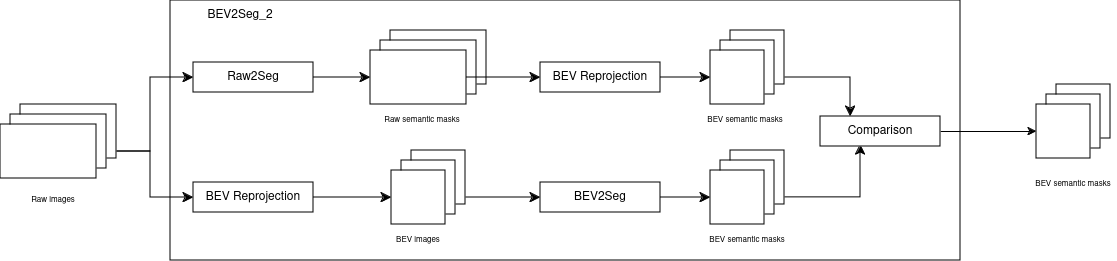

The diagram above was exported from draw.io. Its source (the exported page's mxGraphModel, read from the mxfile embedded in the PNG):
<mxGraphModel dx="1426" dy="1869" grid="1" gridSize="10" guides="1" tooltips="1" connect="1" arrows="1" fold="1" page="1" pageScale="1" pageWidth="850" pageHeight="1100" background="#ffffff" math="0" shadow="0">
  <root>
    <mxCell id="0" />
    <mxCell id="1" parent="0" />
    <mxCell id="2" value="" style="group" connectable="0" vertex="1" parent="1">
      <mxGeometry x="1516" y="464" width="1116" height="260" as="geometry" />
    </mxCell>
    <mxCell id="3" value="" style="rounded=0;whiteSpace=wrap;html=1;" vertex="1" parent="2">
      <mxGeometry x="170" width="790" height="260" as="geometry" />
    </mxCell>
    <mxCell id="4" value="" style="edgeStyle=segmentEdgeStyle;endArrow=classic;html=1;curved=0;rounded=0;endSize=8;startSize=8;exitX=1;exitY=0.5;exitDx=0;exitDy=0;entryX=0.25;entryY=0;entryDx=0;entryDy=0;" edge="1" parent="2" source="23" target="37">
      <mxGeometry width="50" height="50" relative="1" as="geometry">
        <mxPoint x="500" y="140" as="sourcePoint" />
        <mxPoint x="550" y="90" as="targetPoint" />
        <Array as="points" />
      </mxGeometry>
    </mxCell>
    <mxCell id="5" value="" style="edgeStyle=segmentEdgeStyle;endArrow=classic;html=1;curved=0;rounded=0;endSize=8;startSize=8;exitX=1;exitY=0.5;exitDx=0;exitDy=0;" edge="1" parent="2" source="20">
      <mxGeometry width="50" height="50" relative="1" as="geometry">
        <mxPoint x="774" y="87" as="sourcePoint" />
        <mxPoint x="860" y="144" as="targetPoint" />
        <Array as="points" />
      </mxGeometry>
    </mxCell>
    <mxCell id="6" value="" style="edgeStyle=segmentEdgeStyle;endArrow=classic;html=1;curved=0;rounded=0;endSize=8;startSize=8;exitX=1;exitY=0.5;exitDx=0;exitDy=0;entryX=0;entryY=0.5;entryDx=0;entryDy=0;" edge="1" parent="2" source="17" target="25">
      <mxGeometry width="50" height="50" relative="1" as="geometry">
        <mxPoint x="323" y="207" as="sourcePoint" />
        <mxPoint x="401" y="207" as="targetPoint" />
        <Array as="points">
          <mxPoint x="490" y="197" />
          <mxPoint x="490" y="197" />
        </Array>
      </mxGeometry>
    </mxCell>
    <mxCell id="7" value="" style="edgeStyle=segmentEdgeStyle;endArrow=classic;html=1;curved=0;rounded=0;endSize=8;startSize=8;exitX=1;exitY=0.5;exitDx=0;exitDy=0;entryX=0;entryY=0.5;entryDx=0;entryDy=0;" edge="1" parent="2" source="11" target="24">
      <mxGeometry width="50" height="50" relative="1" as="geometry">
        <mxPoint x="500" y="140" as="sourcePoint" />
        <mxPoint x="550" y="90" as="targetPoint" />
        <Array as="points">
          <mxPoint x="150" y="151" />
          <mxPoint x="150" y="77" />
        </Array>
      </mxGeometry>
    </mxCell>
    <mxCell id="8" value="" style="edgeStyle=segmentEdgeStyle;endArrow=classic;html=1;curved=0;rounded=0;endSize=8;startSize=8;exitX=1;exitY=0.5;exitDx=0;exitDy=0;entryX=0;entryY=0.5;entryDx=0;entryDy=0;" edge="1" parent="2" source="11" target="26">
      <mxGeometry width="50" height="50" relative="1" as="geometry">
        <mxPoint x="106" y="161" as="sourcePoint" />
        <mxPoint x="203" y="87" as="targetPoint" />
        <Array as="points">
          <mxPoint x="150" y="151" />
          <mxPoint x="150" y="197" />
        </Array>
      </mxGeometry>
    </mxCell>
    <mxCell id="9" value="" style="rounded=0;whiteSpace=wrap;html=1;" vertex="1" parent="2">
      <mxGeometry x="20" y="104" width="96" height="54" as="geometry" />
    </mxCell>
    <mxCell id="10" value="" style="rounded=0;whiteSpace=wrap;html=1;" vertex="1" parent="2">
      <mxGeometry x="10" y="114" width="96" height="54" as="geometry" />
    </mxCell>
    <mxCell id="11" value="" style="rounded=0;whiteSpace=wrap;html=1;" vertex="1" parent="2">
      <mxGeometry y="124" width="96" height="54" as="geometry" />
    </mxCell>
    <mxCell id="12" value="" style="rounded=0;whiteSpace=wrap;html=1;" vertex="1" parent="2">
      <mxGeometry x="390" y="30" width="96" height="54" as="geometry" />
    </mxCell>
    <mxCell id="13" value="" style="rounded=0;whiteSpace=wrap;html=1;" vertex="1" parent="2">
      <mxGeometry x="380" y="40" width="96" height="54" as="geometry" />
    </mxCell>
    <mxCell id="14" value="" style="rounded=0;whiteSpace=wrap;html=1;" vertex="1" parent="2">
      <mxGeometry x="370" y="50" width="96" height="54" as="geometry" />
    </mxCell>
    <mxCell id="15" value="" style="rounded=0;whiteSpace=wrap;html=1;" vertex="1" parent="2">
      <mxGeometry x="411" y="150" width="54" height="54" as="geometry" />
    </mxCell>
    <mxCell id="16" value="" style="rounded=0;whiteSpace=wrap;html=1;" vertex="1" parent="2">
      <mxGeometry x="401" y="160" width="54" height="54" as="geometry" />
    </mxCell>
    <mxCell id="17" value="" style="rounded=0;whiteSpace=wrap;html=1;" vertex="1" parent="2">
      <mxGeometry x="391" y="170" width="54" height="54" as="geometry" />
    </mxCell>
    <mxCell id="18" value="" style="rounded=0;whiteSpace=wrap;html=1;" vertex="1" parent="2">
      <mxGeometry x="730" y="150" width="54" height="54" as="geometry" />
    </mxCell>
    <mxCell id="19" value="" style="rounded=0;whiteSpace=wrap;html=1;" vertex="1" parent="2">
      <mxGeometry x="720" y="160" width="54" height="54" as="geometry" />
    </mxCell>
    <mxCell id="20" value="" style="rounded=0;whiteSpace=wrap;html=1;" vertex="1" parent="2">
      <mxGeometry x="710" y="170" width="54" height="54" as="geometry" />
    </mxCell>
    <mxCell id="21" value="" style="rounded=0;whiteSpace=wrap;html=1;" vertex="1" parent="2">
      <mxGeometry x="730" y="30" width="54" height="54" as="geometry" />
    </mxCell>
    <mxCell id="22" value="" style="rounded=0;whiteSpace=wrap;html=1;" vertex="1" parent="2">
      <mxGeometry x="720" y="40" width="54" height="54" as="geometry" />
    </mxCell>
    <mxCell id="23" value="" style="rounded=0;whiteSpace=wrap;html=1;" vertex="1" parent="2">
      <mxGeometry x="710" y="50" width="54" height="54" as="geometry" />
    </mxCell>
    <mxCell id="24" value="Raw2Seg" style="rounded=0;whiteSpace=wrap;html=1;" vertex="1" parent="2">
      <mxGeometry x="193" y="62" width="120" height="30" as="geometry" />
    </mxCell>
    <mxCell id="25" value="BEV2Seg" style="rounded=0;whiteSpace=wrap;html=1;" vertex="1" parent="2">
      <mxGeometry x="540" y="182" width="120" height="30" as="geometry" />
    </mxCell>
    <mxCell id="26" value="BEV Reprojection" style="rounded=0;whiteSpace=wrap;html=1;" vertex="1" parent="2">
      <mxGeometry x="193" y="182" width="120" height="30" as="geometry" />
    </mxCell>
    <mxCell id="27" value="BEV Reprojection" style="rounded=0;whiteSpace=wrap;html=1;" vertex="1" parent="2">
      <mxGeometry x="540" y="62" width="120" height="30" as="geometry" />
    </mxCell>
    <mxCell id="28" value="" style="rounded=0;whiteSpace=wrap;html=1;" vertex="1" parent="2">
      <mxGeometry x="1056" y="84" width="54" height="54" as="geometry" />
    </mxCell>
    <mxCell id="29" value="" style="rounded=0;whiteSpace=wrap;html=1;" vertex="1" parent="2">
      <mxGeometry x="1046" y="94" width="54" height="54" as="geometry" />
    </mxCell>
    <mxCell id="30" value="" style="rounded=0;whiteSpace=wrap;html=1;" vertex="1" parent="2">
      <mxGeometry x="1036" y="104" width="54" height="54" as="geometry" />
    </mxCell>
    <mxCell id="31" value="" style="edgeStyle=segmentEdgeStyle;endArrow=classic;html=1;curved=0;rounded=0;endSize=8;startSize=8;exitX=1;exitY=0.5;exitDx=0;exitDy=0;entryX=0;entryY=0.5;entryDx=0;entryDy=0;" edge="1" parent="2" source="24" target="14">
      <mxGeometry width="50" height="50" relative="1" as="geometry">
        <mxPoint x="106" y="161" as="sourcePoint" />
        <mxPoint x="203" y="207" as="targetPoint" />
        <Array as="points">
          <mxPoint x="350" y="77" />
          <mxPoint x="350" y="77" />
        </Array>
      </mxGeometry>
    </mxCell>
    <mxCell id="32" value="" style="edgeStyle=segmentEdgeStyle;endArrow=classic;html=1;curved=0;rounded=0;endSize=8;startSize=8;exitX=1;exitY=0.5;exitDx=0;exitDy=0;entryX=0;entryY=0.5;entryDx=0;entryDy=0;" edge="1" parent="2" source="26" target="17">
      <mxGeometry width="50" height="50" relative="1" as="geometry">
        <mxPoint x="333" y="97" as="sourcePoint" />
        <mxPoint x="390" y="97" as="targetPoint" />
        <Array as="points">
          <mxPoint x="350" y="197" />
          <mxPoint x="350" y="197" />
        </Array>
      </mxGeometry>
    </mxCell>
    <mxCell id="33" value="" style="edgeStyle=segmentEdgeStyle;endArrow=classic;html=1;curved=0;rounded=0;endSize=8;startSize=8;exitX=1;exitY=0.5;exitDx=0;exitDy=0;entryX=0;entryY=0.5;entryDx=0;entryDy=0;" edge="1" parent="2" source="14" target="27">
      <mxGeometry width="50" height="50" relative="1" as="geometry">
        <mxPoint x="455" y="207" as="sourcePoint" />
        <mxPoint x="550" y="207" as="targetPoint" />
        <Array as="points">
          <mxPoint x="500" y="77" />
          <mxPoint x="500" y="77" />
        </Array>
      </mxGeometry>
    </mxCell>
    <mxCell id="34" value="" style="edgeStyle=segmentEdgeStyle;endArrow=classic;html=1;curved=0;rounded=0;endSize=8;startSize=8;exitX=1;exitY=0.5;exitDx=0;exitDy=0;entryX=0;entryY=0.5;entryDx=0;entryDy=0;" edge="1" parent="2" source="27" target="23">
      <mxGeometry width="50" height="50" relative="1" as="geometry">
        <mxPoint x="476" y="87" as="sourcePoint" />
        <mxPoint x="550" y="87" as="targetPoint" />
        <Array as="points">
          <mxPoint x="690" y="77" />
          <mxPoint x="690" y="77" />
        </Array>
      </mxGeometry>
    </mxCell>
    <mxCell id="35" value="" style="edgeStyle=segmentEdgeStyle;endArrow=classic;html=1;curved=0;rounded=0;endSize=8;startSize=8;exitX=1;exitY=0.5;exitDx=0;exitDy=0;entryX=0;entryY=0.5;entryDx=0;entryDy=0;" edge="1" parent="2" source="25" target="20">
      <mxGeometry width="50" height="50" relative="1" as="geometry">
        <mxPoint x="670" y="87" as="sourcePoint" />
        <mxPoint x="720" y="87" as="targetPoint" />
        <Array as="points">
          <mxPoint x="690" y="197" />
          <mxPoint x="690" y="197" />
        </Array>
      </mxGeometry>
    </mxCell>
    <mxCell id="36" style="edgeStyle=orthogonalEdgeStyle;rounded=0;orthogonalLoop=1;jettySize=auto;html=1;exitX=1;exitY=0.5;exitDx=0;exitDy=0;entryX=0;entryY=0.5;entryDx=0;entryDy=0;" edge="1" parent="2" source="37" target="30">
      <mxGeometry relative="1" as="geometry" />
    </mxCell>
    <mxCell id="37" value="Comparison" style="rounded=0;whiteSpace=wrap;html=1;" vertex="1" parent="2">
      <mxGeometry x="820" y="116" width="120" height="30" as="geometry" />
    </mxCell>
    <mxCell id="38" value="BEV2Seg_2" style="text;html=1;align=center;verticalAlign=middle;whiteSpace=wrap;rounded=0;" vertex="1" parent="2">
      <mxGeometry x="170" width="140" height="30" as="geometry" />
    </mxCell>
    <mxCell id="39" value="&lt;font style=&quot;font-size: 8px;&quot;&gt;BEV semantic masks&lt;/font&gt;" style="text;html=1;align=center;verticalAlign=middle;whiteSpace=wrap;rounded=0;" vertex="1" parent="2">
      <mxGeometry x="1030" y="168" width="86" height="30" as="geometry" />
    </mxCell>
    <mxCell id="40" value="&lt;font style=&quot;font-size: 8px;&quot;&gt;Raw semantic masks&lt;/font&gt;" style="text;html=1;align=center;verticalAlign=middle;whiteSpace=wrap;rounded=0;" vertex="1" parent="2">
      <mxGeometry x="379" y="104" width="86" height="30" as="geometry" />
    </mxCell>
    <mxCell id="41" value="&lt;font style=&quot;font-size: 8px;&quot;&gt;BEV images&lt;br&gt;&lt;/font&gt;" style="text;html=1;align=center;verticalAlign=middle;whiteSpace=wrap;rounded=0;" vertex="1" parent="2">
      <mxGeometry x="375" y="224" width="86" height="30" as="geometry" />
    </mxCell>
    <mxCell id="42" value="&lt;font style=&quot;font-size: 8px;&quot;&gt;BEV semantic masks&lt;/font&gt;" style="text;html=1;align=center;verticalAlign=middle;whiteSpace=wrap;rounded=0;" vertex="1" parent="2">
      <mxGeometry x="704" y="224" width="86" height="30" as="geometry" />
    </mxCell>
    <mxCell id="43" value="&lt;font style=&quot;font-size: 8px;&quot;&gt;BEV semantic masks&lt;/font&gt;" style="text;html=1;align=center;verticalAlign=middle;whiteSpace=wrap;rounded=0;" vertex="1" parent="2">
      <mxGeometry x="702" y="104" width="86" height="30" as="geometry" />
    </mxCell>
    <mxCell id="44" value="&lt;font style=&quot;font-size: 8px;&quot;&gt;Raw images&lt;br&gt;&lt;/font&gt;" style="text;html=1;align=center;verticalAlign=middle;whiteSpace=wrap;rounded=0;" vertex="1" parent="2">
      <mxGeometry x="10" y="184" width="86" height="30" as="geometry" />
    </mxCell>
  </root>
</mxGraphModel>